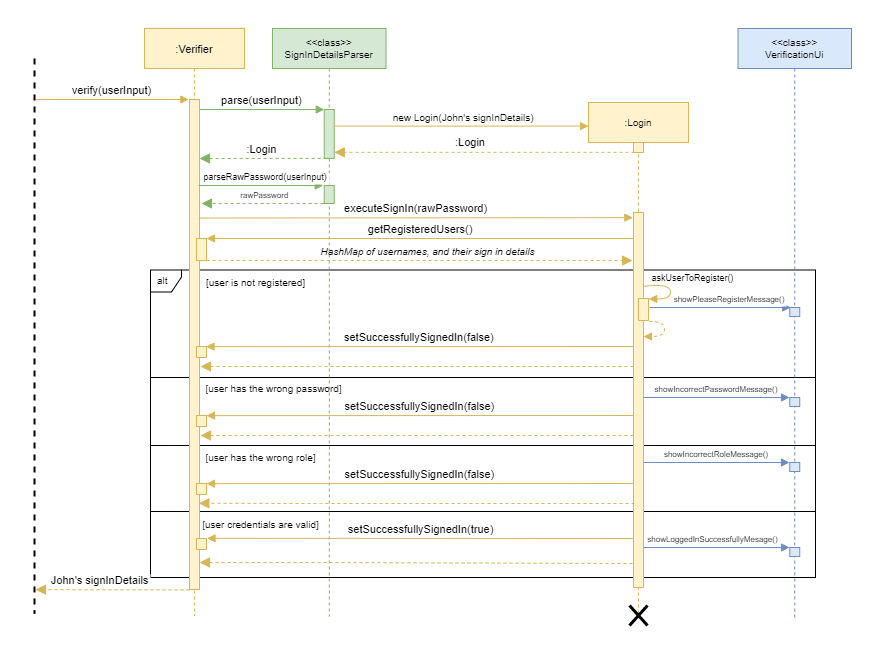

The diagram above was exported from draw.io. Its source (the exported page's mxGraphModel, read from the mxfile embedded in the PNG):
<mxGraphModel dx="1276" dy="939" grid="0" gridSize="10" guides="1" tooltips="1" connect="1" arrows="1" fold="1" page="1" pageScale="1" pageWidth="1920" pageHeight="1200" math="0" shadow="0">
  <root>
    <mxCell id="0" />
    <mxCell id="1" parent="0" />
    <mxCell id="dPyofzj2Za4njrHu9kTS-1" value="" style="rounded=0;whiteSpace=wrap;html=1;fontSize=10;strokeColor=#FFFFFF;" vertex="1" parent="1">
      <mxGeometry x="146" y="133.5" width="881" height="649.5" as="geometry" />
    </mxCell>
    <mxCell id="dPyofzj2Za4njrHu9kTS-73" value="" style="rounded=0;whiteSpace=wrap;html=1;fontSize=10;" vertex="1" parent="1">
      <mxGeometry x="296" y="644" width="665" height="66" as="geometry" />
    </mxCell>
    <mxCell id="dPyofzj2Za4njrHu9kTS-45" value="" style="rounded=0;whiteSpace=wrap;html=1;fontSize=10;" vertex="1" parent="1">
      <mxGeometry x="296" y="578" width="665" height="66" as="geometry" />
    </mxCell>
    <mxCell id="dPyofzj2Za4njrHu9kTS-2" value="" style="rounded=0;whiteSpace=wrap;html=1;fontSize=10;" vertex="1" parent="1">
      <mxGeometry x="296" y="510" width="665" height="68" as="geometry" />
    </mxCell>
    <mxCell id="dPyofzj2Za4njrHu9kTS-3" value="alt" style="shape=umlFrame;whiteSpace=wrap;html=1;width=31;height=22;boundedLbl=1;verticalAlign=middle;align=left;spacingLeft=5;fontSize=10;" vertex="1" parent="1">
      <mxGeometry x="296" y="402.5" width="665" height="107.5" as="geometry" />
    </mxCell>
    <mxCell id="dPyofzj2Za4njrHu9kTS-4" value=":Verifier" style="shape=umlLifeline;perimeter=lifelinePerimeter;container=1;collapsible=0;recursiveResize=0;rounded=0;shadow=0;strokeWidth=1;fontFamily=Helvetica;fontSize=11;fillColor=#fff2cc;strokeColor=#d6b656;" vertex="1" parent="1">
      <mxGeometry x="290" y="161" width="100" height="587" as="geometry" />
    </mxCell>
    <mxCell id="dPyofzj2Za4njrHu9kTS-5" value="" style="points=[];perimeter=orthogonalPerimeter;rounded=0;shadow=0;strokeWidth=1;fontFamily=Helvetica;fontSize=11;fillColor=#fff2cc;strokeColor=#d6b656;" vertex="1" parent="dPyofzj2Za4njrHu9kTS-4">
      <mxGeometry x="45" y="71" width="10" height="490" as="geometry" />
    </mxCell>
    <mxCell id="dPyofzj2Za4njrHu9kTS-7" value="John's signInDetails" style="verticalAlign=bottom;endArrow=block;dashed=1;endSize=8;shadow=0;strokeWidth=1;fontFamily=Helvetica;fontSize=11;fillColor=#fff2cc;strokeColor=#d6b656;endFill=1;entryX=0.957;entryY=0.4;entryDx=0;entryDy=0;entryPerimeter=0;" edge="1" parent="dPyofzj2Za4njrHu9kTS-4" target="dPyofzj2Za4njrHu9kTS-33">
      <mxGeometry x="0.1667" relative="1" as="geometry">
        <mxPoint x="-111" y="561.8880000000001" as="targetPoint" />
        <mxPoint x="45" y="561.44" as="sourcePoint" />
        <Array as="points" />
        <mxPoint as="offset" />
      </mxGeometry>
    </mxCell>
    <mxCell id="dPyofzj2Za4njrHu9kTS-8" value="&lt;&lt;class&gt;&gt;&#10;SignInDetailsParser" style="shape=umlLifeline;perimeter=lifelinePerimeter;container=1;collapsible=0;recursiveResize=0;rounded=0;shadow=0;strokeWidth=1;fontFamily=Helvetica;fontSize=10;fillColor=#d5e8d4;strokeColor=#82b366;" vertex="1" parent="1">
      <mxGeometry x="418" y="161" width="113.5" height="588" as="geometry" />
    </mxCell>
    <mxCell id="dPyofzj2Za4njrHu9kTS-9" value="" style="points=[];perimeter=orthogonalPerimeter;rounded=0;shadow=0;strokeWidth=1;fontFamily=Helvetica;fontSize=11;fillColor=#d5e8d4;strokeColor=#82b366;" vertex="1" parent="dPyofzj2Za4njrHu9kTS-8">
      <mxGeometry x="51.75" y="81" width="10" height="49" as="geometry" />
    </mxCell>
    <mxCell id="dPyofzj2Za4njrHu9kTS-35" value="" style="points=[];perimeter=orthogonalPerimeter;rounded=0;shadow=0;strokeWidth=1;fontFamily=Helvetica;fontSize=11;fillColor=#d5e8d4;strokeColor=#82b366;" vertex="1" parent="dPyofzj2Za4njrHu9kTS-8">
      <mxGeometry x="51.75" y="157" width="10" height="18" as="geometry" />
    </mxCell>
    <mxCell id="dPyofzj2Za4njrHu9kTS-12" value="parse(userInput)" style="verticalAlign=bottom;endArrow=block;entryX=0;entryY=0;shadow=0;strokeWidth=1;fontFamily=Helvetica;fontSize=11;fillColor=#d5e8d4;strokeColor=#82b366;" edge="1" parent="1" source="dPyofzj2Za4njrHu9kTS-5" target="dPyofzj2Za4njrHu9kTS-9">
      <mxGeometry relative="1" as="geometry">
        <mxPoint x="445" y="241" as="sourcePoint" />
      </mxGeometry>
    </mxCell>
    <mxCell id="dPyofzj2Za4njrHu9kTS-13" value=":Login" style="shape=umlLifeline;perimeter=lifelinePerimeter;container=1;collapsible=0;recursiveResize=0;rounded=0;shadow=0;strokeWidth=1;fontFamily=Helvetica;fontSize=10;fillColor=#fff2cc;strokeColor=#d6b656;" vertex="1" parent="1">
      <mxGeometry x="734" y="235" width="100" height="513" as="geometry" />
    </mxCell>
    <mxCell id="dPyofzj2Za4njrHu9kTS-14" value="" style="points=[];perimeter=orthogonalPerimeter;rounded=0;shadow=0;strokeWidth=1;fontFamily=Helvetica;fontSize=11;fillColor=#fff2cc;strokeColor=#d6b656;" vertex="1" parent="dPyofzj2Za4njrHu9kTS-13">
      <mxGeometry x="45" y="40" width="10" height="10" as="geometry" />
    </mxCell>
    <mxCell id="dPyofzj2Za4njrHu9kTS-15" value="" style="points=[];perimeter=orthogonalPerimeter;rounded=0;shadow=0;strokeWidth=1;fontFamily=Helvetica;fontSize=11;fillColor=#fff2cc;strokeColor=#d6b656;" vertex="1" parent="dPyofzj2Za4njrHu9kTS-13">
      <mxGeometry x="45" y="110" width="10" height="375" as="geometry" />
    </mxCell>
    <mxCell id="dPyofzj2Za4njrHu9kTS-16" value="" style="points=[];perimeter=orthogonalPerimeter;rounded=0;shadow=0;strokeWidth=1;fontFamily=Helvetica;fontSize=11;fillColor=#fff2cc;strokeColor=#d6b656;" vertex="1" parent="dPyofzj2Za4njrHu9kTS-13">
      <mxGeometry x="50" y="196" width="10" height="22" as="geometry" />
    </mxCell>
    <mxCell id="dPyofzj2Za4njrHu9kTS-17" value="new Login(John's signInDetails)" style="verticalAlign=bottom;endArrow=block;shadow=0;strokeWidth=1;fontFamily=Helvetica;fontSize=10;fillColor=#fff2cc;strokeColor=#d6b656;entryX=0;entryY=0.046;entryDx=0;entryDy=0;entryPerimeter=0;fontStyle=0" edge="1" parent="1" source="dPyofzj2Za4njrHu9kTS-9" target="dPyofzj2Za4njrHu9kTS-13">
      <mxGeometry x="0.02" relative="1" as="geometry">
        <mxPoint x="482" y="252" as="sourcePoint" />
        <mxPoint x="810" y="320" as="targetPoint" />
        <mxPoint as="offset" />
        <Array as="points" />
      </mxGeometry>
    </mxCell>
    <mxCell id="dPyofzj2Za4njrHu9kTS-18" value="" style="verticalAlign=bottom;endArrow=block;dashed=1;endSize=8;shadow=0;strokeWidth=1;fontFamily=Helvetica;fontSize=11;fillColor=#fff2cc;strokeColor=#d6b656;endFill=1;exitX=0.1;exitY=0.985;exitDx=0;exitDy=0;exitPerimeter=0;" edge="1" parent="1" target="dPyofzj2Za4njrHu9kTS-9" source="dPyofzj2Za4njrHu9kTS-14">
      <mxGeometry x="0.0089" relative="1" as="geometry">
        <mxPoint x="480" y="286" as="targetPoint" />
        <mxPoint x="779" y="345" as="sourcePoint" />
        <Array as="points" />
        <mxPoint as="offset" />
      </mxGeometry>
    </mxCell>
    <mxCell id="dPyofzj2Za4njrHu9kTS-19" value="&lt;div style=&quot;text-align: center&quot;&gt;&lt;font size=&quot;1&quot;&gt;&lt;span style=&quot;background-color: rgb(255 , 255 , 255) ; font-size: 11px&quot;&gt;:Login&lt;/span&gt;&lt;/font&gt;&lt;/div&gt;" style="text;whiteSpace=wrap;html=1;fontSize=9;fontFamily=Helvetica;" vertex="1" parent="1">
      <mxGeometry x="599" y="262" width="34" height="26" as="geometry" />
    </mxCell>
    <mxCell id="dPyofzj2Za4njrHu9kTS-20" value="" style="shape=umlDestroy;whiteSpace=wrap;html=1;strokeWidth=3;fontFamily=Helvetica;" vertex="1" parent="1">
      <mxGeometry x="775" y="738" width="18" height="20" as="geometry" />
    </mxCell>
    <mxCell id="dPyofzj2Za4njrHu9kTS-21" value="" style="verticalAlign=bottom;endArrow=block;dashed=1;endSize=8;shadow=0;strokeWidth=1;fontFamily=Helvetica;fontSize=11;fillColor=#fff2cc;strokeColor=#d6b656;exitX=-0.1;exitY=0.997;exitDx=0;exitDy=0;exitPerimeter=0;endFill=1;" edge="1" parent="1">
      <mxGeometry x="0.0089" relative="1" as="geometry">
        <mxPoint x="345" y="695" as="targetPoint" />
        <mxPoint x="778" y="696.04" as="sourcePoint" />
        <Array as="points">
          <mxPoint x="455" y="695" />
        </Array>
        <mxPoint as="offset" />
      </mxGeometry>
    </mxCell>
    <mxCell id="dPyofzj2Za4njrHu9kTS-22" value="verify(userInput)" style="verticalAlign=bottom;endArrow=block;shadow=0;strokeWidth=1;fontFamily=Helvetica;fontSize=11;fillColor=#fff2cc;strokeColor=#d6b656;" edge="1" parent="1">
      <mxGeometry relative="1" as="geometry">
        <mxPoint x="180.99999999999977" y="232" as="sourcePoint" />
        <mxPoint x="334.3299999999999" y="232" as="targetPoint" />
      </mxGeometry>
    </mxCell>
    <mxCell id="dPyofzj2Za4njrHu9kTS-23" value="executeSignIn(rawPassword)" style="verticalAlign=bottom;endArrow=block;shadow=0;strokeWidth=1;fontFamily=Helvetica;fontSize=11;fillColor=#fff2cc;strokeColor=#d6b656;exitX=1.014;exitY=0.358;exitDx=0;exitDy=0;exitPerimeter=0;entryX=-0.067;entryY=0.007;entryDx=0;entryDy=0;entryPerimeter=0;" edge="1" parent="1">
      <mxGeometry relative="1" as="geometry">
        <mxPoint x="345.14" y="350.534" as="sourcePoint" />
        <mxPoint x="778.3299999999999" y="350.11300000000006" as="targetPoint" />
      </mxGeometry>
    </mxCell>
    <mxCell id="dPyofzj2Za4njrHu9kTS-24" value="[user is not registered]" style="text;html=1;align=center;verticalAlign=middle;resizable=0;points=[];autosize=1;strokeColor=none;fillColor=none;rounded=0;hachureGap=4;pointerEvents=0;fontFamily=Helvetica;fontSize=10;" vertex="1" parent="1">
      <mxGeometry x="346" y="407" width="109" height="16" as="geometry" />
    </mxCell>
    <mxCell id="dPyofzj2Za4njrHu9kTS-25" value="" style="curved=1;endArrow=block;html=1;rounded=0;fontFamily=Helvetica;fontSize=10;edgeStyle=orthogonalEdgeStyle;entryX=0.976;entryY=0.048;entryDx=0;entryDy=0;entryPerimeter=0;exitX=1.052;exitY=0.177;exitDx=0;exitDy=0;exitPerimeter=0;fillColor=#fff2cc;strokeColor=#d6b656;endFill=1;" edge="1" parent="1">
      <mxGeometry width="50" height="50" relative="1" as="geometry">
        <mxPoint x="789.02" y="420.02700000000004" as="sourcePoint" />
        <mxPoint x="794.2600000000002" y="431.48" as="targetPoint" />
        <Array as="points">
          <mxPoint x="789" y="418" />
          <mxPoint x="816" y="418" />
          <mxPoint x="816" y="432" />
        </Array>
      </mxGeometry>
    </mxCell>
    <mxCell id="dPyofzj2Za4njrHu9kTS-26" value="askUserToRegister()" style="text;html=1;align=center;verticalAlign=middle;resizable=0;points=[];autosize=1;strokeColor=none;fillColor=none;rounded=0;hachureGap=4;pointerEvents=0;fontFamily=Helvetica;fontSize=9;" vertex="1" parent="1">
      <mxGeometry x="791.5" y="402" width="92" height="15" as="geometry" />
    </mxCell>
    <mxCell id="dPyofzj2Za4njrHu9kTS-27" value="" style="curved=1;endArrow=block;html=1;rounded=0;fontFamily=Helvetica;fontSize=10;edgeStyle=orthogonalEdgeStyle;exitX=0.976;exitY=1;exitDx=0;exitDy=0;exitPerimeter=0;dashed=1;fillColor=#fff2cc;strokeColor=#d6b656;endFill=1;" edge="1" parent="1">
      <mxGeometry width="50" height="50" relative="1" as="geometry">
        <mxPoint x="794.7600000000002" y="454" as="sourcePoint" />
        <mxPoint x="789" y="469" as="targetPoint" />
        <Array as="points">
          <mxPoint x="810" y="454" />
          <mxPoint x="810" y="469" />
        </Array>
      </mxGeometry>
    </mxCell>
    <mxCell id="dPyofzj2Za4njrHu9kTS-28" value="[user has the wrong password]" style="text;html=1;align=center;verticalAlign=middle;resizable=0;points=[];autosize=1;strokeColor=none;fillColor=none;rounded=0;hachureGap=4;pointerEvents=0;fontFamily=Helvetica;fontSize=10;" vertex="1" parent="1">
      <mxGeometry x="346" y="513" width="146" height="16" as="geometry" />
    </mxCell>
    <mxCell id="dPyofzj2Za4njrHu9kTS-33" value="" style="line;strokeWidth=2;direction=south;html=1;fontSize=10;dashed=1;" vertex="1" parent="1">
      <mxGeometry x="175" y="191" width="10" height="555" as="geometry" />
    </mxCell>
    <mxCell id="dPyofzj2Za4njrHu9kTS-34" value="setSuccessfullySignedIn(false)" style="verticalAlign=bottom;endArrow=block;shadow=0;strokeWidth=1;fontFamily=Helvetica;fontSize=11;fillColor=#fff2cc;strokeColor=#d6b656;entryX=0.949;entryY=0.054;entryDx=0;entryDy=0;entryPerimeter=0;" edge="1" parent="1">
      <mxGeometry relative="1" as="geometry">
        <mxPoint x="779" y="479" as="sourcePoint" />
        <mxPoint x="351.49" y="479.134" as="targetPoint" />
        <Array as="points" />
      </mxGeometry>
    </mxCell>
    <mxCell id="dPyofzj2Za4njrHu9kTS-6" value=":Login" style="verticalAlign=bottom;endArrow=block;dashed=1;endSize=8;shadow=0;strokeWidth=1;fontFamily=Helvetica;fontSize=11;fillColor=#d5e8d4;strokeColor=#82b366;endFill=1;exitX=0.239;exitY=0.997;exitDx=0;exitDy=0;exitPerimeter=0;" edge="1" parent="1" source="dPyofzj2Za4njrHu9kTS-9">
      <mxGeometry x="0.0089" relative="1" as="geometry">
        <mxPoint x="345" y="291" as="targetPoint" />
        <mxPoint x="467" y="290" as="sourcePoint" />
        <Array as="points" />
        <mxPoint as="offset" />
      </mxGeometry>
    </mxCell>
    <mxCell id="dPyofzj2Za4njrHu9kTS-36" value="parseRawPassword(userInput)" style="verticalAlign=bottom;endArrow=block;entryX=0;entryY=0;shadow=0;strokeWidth=1;fontFamily=Helvetica;fontSize=9;fillColor=#d5e8d4;strokeColor=#82b366;" edge="1" parent="1">
      <mxGeometry x="0.0741" relative="1" as="geometry">
        <mxPoint x="344" y="318" as="sourcePoint" />
        <mxPoint x="468.75" y="318" as="targetPoint" />
        <mxPoint as="offset" />
      </mxGeometry>
    </mxCell>
    <mxCell id="dPyofzj2Za4njrHu9kTS-38" value="" style="points=[];perimeter=orthogonalPerimeter;rounded=0;shadow=0;strokeWidth=1;fontFamily=Helvetica;fontSize=11;fillColor=#fff2cc;strokeColor=#d6b656;" vertex="1" parent="1">
      <mxGeometry x="342" y="371" width="10" height="22" as="geometry" />
    </mxCell>
    <mxCell id="dPyofzj2Za4njrHu9kTS-39" value="getRegisteredUsers()" style="verticalAlign=bottom;endArrow=block;shadow=0;strokeWidth=1;fontFamily=Helvetica;fontSize=11;fillColor=#fff2cc;strokeColor=#d6b656;" edge="1" parent="1">
      <mxGeometry relative="1" as="geometry">
        <mxPoint x="779" y="371" as="sourcePoint" />
        <mxPoint x="352" y="371" as="targetPoint" />
        <Array as="points" />
      </mxGeometry>
    </mxCell>
    <mxCell id="dPyofzj2Za4njrHu9kTS-40" value="" style="verticalAlign=bottom;endArrow=block;dashed=1;endSize=8;shadow=0;strokeWidth=1;fontFamily=Helvetica;fontSize=11;fillColor=#fff2cc;strokeColor=#d6b656;exitX=1.011;exitY=0.996;exitDx=0;exitDy=0;exitPerimeter=0;endFill=1;" edge="1" parent="1">
      <mxGeometry x="0.0089" relative="1" as="geometry">
        <mxPoint x="778" y="393" as="targetPoint" />
        <mxPoint x="352.1100000000001" y="392.91200000000003" as="sourcePoint" />
        <Array as="points" />
        <mxPoint as="offset" />
      </mxGeometry>
    </mxCell>
    <mxCell id="dPyofzj2Za4njrHu9kTS-41" value="HashMap of usernames, and their sign in details" style="text;html=1;strokeColor=none;fillColor=none;align=center;verticalAlign=middle;whiteSpace=wrap;rounded=0;fontSize=10;fontStyle=2" vertex="1" parent="1">
      <mxGeometry x="454" y="369" width="239" height="30" as="geometry" />
    </mxCell>
    <mxCell id="dPyofzj2Za4njrHu9kTS-43" value="setSuccessfullySignedIn(false)" style="verticalAlign=bottom;endArrow=block;shadow=0;strokeWidth=1;fontFamily=Helvetica;fontSize=11;fillColor=#fff2cc;strokeColor=#d6b656;entryX=0.949;entryY=0.054;entryDx=0;entryDy=0;entryPerimeter=0;" edge="1" parent="1">
      <mxGeometry relative="1" as="geometry">
        <mxPoint x="779.51" y="548" as="sourcePoint" />
        <mxPoint x="352" y="548.134" as="targetPoint" />
        <Array as="points" />
      </mxGeometry>
    </mxCell>
    <mxCell id="dPyofzj2Za4njrHu9kTS-46" value="[user has the wrong role]" style="text;html=1;align=center;verticalAlign=middle;resizable=0;points=[];autosize=1;strokeColor=none;fillColor=none;rounded=0;hachureGap=4;pointerEvents=0;fontFamily=Helvetica;fontSize=10;" vertex="1" parent="1">
      <mxGeometry x="346" y="582" width="120" height="16" as="geometry" />
    </mxCell>
    <mxCell id="dPyofzj2Za4njrHu9kTS-47" value="" style="points=[];perimeter=orthogonalPerimeter;rounded=0;shadow=0;strokeWidth=1;fontFamily=Helvetica;fontSize=11;fillColor=#fff2cc;strokeColor=#d6b656;" vertex="1" parent="1">
      <mxGeometry x="342" y="616" width="10" height="11" as="geometry" />
    </mxCell>
    <mxCell id="dPyofzj2Za4njrHu9kTS-48" value="setSuccessfullySignedIn(false)" style="verticalAlign=bottom;endArrow=block;shadow=0;strokeWidth=1;fontFamily=Helvetica;fontSize=11;fillColor=#fff2cc;strokeColor=#d6b656;entryX=0.949;entryY=0.054;entryDx=0;entryDy=0;entryPerimeter=0;" edge="1" parent="1">
      <mxGeometry relative="1" as="geometry">
        <mxPoint x="779.51" y="616" as="sourcePoint" />
        <mxPoint x="352" y="616.134" as="targetPoint" />
        <Array as="points" />
      </mxGeometry>
    </mxCell>
    <mxCell id="dPyofzj2Za4njrHu9kTS-49" value="&lt;&lt;class&gt;&gt;&#10;VerificationUi" style="shape=umlLifeline;perimeter=lifelinePerimeter;container=1;collapsible=0;recursiveResize=0;rounded=0;shadow=0;strokeWidth=1;fontFamily=Helvetica;fontSize=10;fillColor=#dae8fc;strokeColor=#6c8ebf;" vertex="1" parent="1">
      <mxGeometry x="883.5" y="161" width="113.5" height="590" as="geometry" />
    </mxCell>
    <mxCell id="dPyofzj2Za4njrHu9kTS-53" value="" style="points=[];perimeter=orthogonalPerimeter;rounded=0;shadow=0;strokeWidth=1;fontFamily=Helvetica;fontSize=11;fillColor=#dae8fc;strokeColor=#6c8ebf;" vertex="1" parent="dPyofzj2Za4njrHu9kTS-49">
      <mxGeometry x="51.75" y="279" width="10" height="9" as="geometry" />
    </mxCell>
    <mxCell id="dPyofzj2Za4njrHu9kTS-55" value="" style="points=[];perimeter=orthogonalPerimeter;rounded=0;shadow=0;strokeWidth=1;fontFamily=Helvetica;fontSize=11;fillColor=#dae8fc;strokeColor=#6c8ebf;" vertex="1" parent="dPyofzj2Za4njrHu9kTS-49">
      <mxGeometry x="51.75" y="369" width="10" height="9" as="geometry" />
    </mxCell>
    <mxCell id="dPyofzj2Za4njrHu9kTS-56" value="" style="points=[];perimeter=orthogonalPerimeter;rounded=0;shadow=0;strokeWidth=1;fontFamily=Helvetica;fontSize=11;fillColor=#dae8fc;strokeColor=#6c8ebf;" vertex="1" parent="dPyofzj2Za4njrHu9kTS-49">
      <mxGeometry x="51.75" y="434" width="10" height="9" as="geometry" />
    </mxCell>
    <mxCell id="dPyofzj2Za4njrHu9kTS-64" value="" style="points=[];perimeter=orthogonalPerimeter;rounded=0;shadow=0;strokeWidth=1;fontFamily=Helvetica;fontSize=11;fillColor=#dae8fc;strokeColor=#6c8ebf;" vertex="1" parent="dPyofzj2Za4njrHu9kTS-49">
      <mxGeometry x="51.75" y="519" width="10" height="9" as="geometry" />
    </mxCell>
    <mxCell id="dPyofzj2Za4njrHu9kTS-59" value="showPleaseRegisterMessage()" style="verticalAlign=bottom;endArrow=block;shadow=0;strokeWidth=1;fontFamily=Helvetica;fontSize=8;fillColor=#dae8fc;strokeColor=#6c8ebf;entryX=-0.067;entryY=0.007;entryDx=0;entryDy=0;entryPerimeter=0;" edge="1" parent="1">
      <mxGeometry x="0.1332" relative="1" as="geometry">
        <mxPoint x="795" y="440" as="sourcePoint" />
        <mxPoint x="936.1899999999999" y="440.00300000000004" as="targetPoint" />
        <mxPoint as="offset" />
      </mxGeometry>
    </mxCell>
    <mxCell id="dPyofzj2Za4njrHu9kTS-60" value="showIncorrectPasswordMessage()" style="verticalAlign=bottom;endArrow=block;shadow=0;strokeWidth=1;fontFamily=Helvetica;fontSize=8;fillColor=#dae8fc;strokeColor=#6c8ebf;" edge="1" parent="1">
      <mxGeometry relative="1" as="geometry">
        <mxPoint x="789" y="530" as="sourcePoint" />
        <mxPoint x="935" y="530" as="targetPoint" />
        <mxPoint as="offset" />
      </mxGeometry>
    </mxCell>
    <mxCell id="dPyofzj2Za4njrHu9kTS-61" value="showIncorrectRoleMessage()" style="verticalAlign=bottom;endArrow=block;shadow=0;strokeWidth=1;fontFamily=Helvetica;fontSize=8;fillColor=#dae8fc;strokeColor=#6c8ebf;" edge="1" parent="1">
      <mxGeometry relative="1" as="geometry">
        <mxPoint x="789" y="595" as="sourcePoint" />
        <mxPoint x="935" y="595" as="targetPoint" />
        <mxPoint as="offset" />
      </mxGeometry>
    </mxCell>
    <mxCell id="dPyofzj2Za4njrHu9kTS-62" value="setSuccessfullySignedIn(true)" style="verticalAlign=bottom;endArrow=block;shadow=0;strokeWidth=1;fontFamily=Helvetica;fontSize=11;fillColor=#fff2cc;strokeColor=#d6b656;entryX=1.052;entryY=-0.009;entryDx=0;entryDy=0;entryPerimeter=0;" edge="1" parent="1">
      <mxGeometry relative="1" as="geometry">
        <mxPoint x="779.51" y="671" as="sourcePoint" />
        <mxPoint x="352.5200000000002" y="670.8110000000001" as="targetPoint" />
        <Array as="points" />
      </mxGeometry>
    </mxCell>
    <mxCell id="dPyofzj2Za4njrHu9kTS-65" value="showLoggedInSuccessfullyMesage()" style="verticalAlign=bottom;endArrow=block;shadow=0;strokeWidth=1;fontFamily=Helvetica;fontSize=8;fillColor=#dae8fc;strokeColor=#6c8ebf;" edge="1" parent="1">
      <mxGeometry x="-0.0548" relative="1" as="geometry">
        <mxPoint x="789" y="680" as="sourcePoint" />
        <mxPoint x="935" y="680" as="targetPoint" />
        <mxPoint as="offset" />
      </mxGeometry>
    </mxCell>
    <mxCell id="dPyofzj2Za4njrHu9kTS-66" value="rawPassword" style="verticalAlign=bottom;endArrow=block;dashed=1;endSize=8;shadow=0;strokeWidth=1;fontFamily=Helvetica;fontSize=8;fillColor=#d5e8d4;strokeColor=#82b366;endFill=1;exitX=0.239;exitY=0.997;exitDx=0;exitDy=0;exitPerimeter=0;" edge="1" parent="1">
      <mxGeometry x="-0.0316" relative="1" as="geometry">
        <mxPoint x="347" y="336" as="targetPoint" />
        <mxPoint x="469.1400000000001" y="336.0029999999998" as="sourcePoint" />
        <Array as="points" />
        <mxPoint as="offset" />
      </mxGeometry>
    </mxCell>
    <mxCell id="dPyofzj2Za4njrHu9kTS-67" value="" style="points=[];perimeter=orthogonalPerimeter;rounded=0;shadow=0;strokeWidth=1;fontFamily=Helvetica;fontSize=11;fillColor=#fff2cc;strokeColor=#d6b656;" vertex="1" parent="1">
      <mxGeometry x="342" y="548" width="10" height="11" as="geometry" />
    </mxCell>
    <mxCell id="dPyofzj2Za4njrHu9kTS-68" value="" style="points=[];perimeter=orthogonalPerimeter;rounded=0;shadow=0;strokeWidth=1;fontFamily=Helvetica;fontSize=11;fillColor=#fff2cc;strokeColor=#d6b656;" vertex="1" parent="1">
      <mxGeometry x="342" y="671" width="10" height="11" as="geometry" />
    </mxCell>
    <mxCell id="dPyofzj2Za4njrHu9kTS-69" value="" style="points=[];perimeter=orthogonalPerimeter;rounded=0;shadow=0;strokeWidth=1;fontFamily=Helvetica;fontSize=11;fillColor=#fff2cc;strokeColor=#d6b656;" vertex="1" parent="1">
      <mxGeometry x="342" y="479" width="10" height="11" as="geometry" />
    </mxCell>
    <mxCell id="dPyofzj2Za4njrHu9kTS-70" value="" style="verticalAlign=bottom;endArrow=block;dashed=1;endSize=8;shadow=0;strokeWidth=1;fontFamily=Helvetica;fontSize=11;fillColor=#fff2cc;strokeColor=#d6b656;endFill=1;" edge="1" parent="1">
      <mxGeometry x="0.0089" relative="1" as="geometry">
        <mxPoint x="346" y="499" as="targetPoint" />
        <mxPoint x="779" y="499" as="sourcePoint" />
        <Array as="points">
          <mxPoint x="456" y="499" />
        </Array>
        <mxPoint as="offset" />
      </mxGeometry>
    </mxCell>
    <mxCell id="dPyofzj2Za4njrHu9kTS-71" value="" style="verticalAlign=bottom;endArrow=block;dashed=1;endSize=8;shadow=0;strokeWidth=1;fontFamily=Helvetica;fontSize=11;fillColor=#fff2cc;strokeColor=#d6b656;endFill=1;" edge="1" parent="1">
      <mxGeometry x="0.0089" relative="1" as="geometry">
        <mxPoint x="346" y="568" as="targetPoint" />
        <mxPoint x="779" y="568" as="sourcePoint" />
        <Array as="points">
          <mxPoint x="456" y="568" />
        </Array>
        <mxPoint as="offset" />
      </mxGeometry>
    </mxCell>
    <mxCell id="dPyofzj2Za4njrHu9kTS-72" value="" style="verticalAlign=bottom;endArrow=block;dashed=1;endSize=8;shadow=0;strokeWidth=1;fontFamily=Helvetica;fontSize=11;fillColor=#fff2cc;strokeColor=#d6b656;endFill=1;entryX=0.933;entryY=0.824;entryDx=0;entryDy=0;entryPerimeter=0;" edge="1" parent="1" target="dPyofzj2Za4njrHu9kTS-5">
      <mxGeometry x="0.0089" relative="1" as="geometry">
        <mxPoint x="347" y="636" as="targetPoint" />
        <mxPoint x="780" y="636" as="sourcePoint" />
        <Array as="points">
          <mxPoint x="457" y="636" />
        </Array>
        <mxPoint as="offset" />
      </mxGeometry>
    </mxCell>
    <mxCell id="dPyofzj2Za4njrHu9kTS-74" value="[user credentials are valid]" style="text;html=1;align=center;verticalAlign=middle;resizable=0;points=[];autosize=1;strokeColor=none;fillColor=none;rounded=0;hachureGap=4;pointerEvents=0;fontFamily=Helvetica;fontSize=10;" vertex="1" parent="1">
      <mxGeometry x="343" y="649" width="127" height="16" as="geometry" />
    </mxCell>
  </root>
</mxGraphModel>